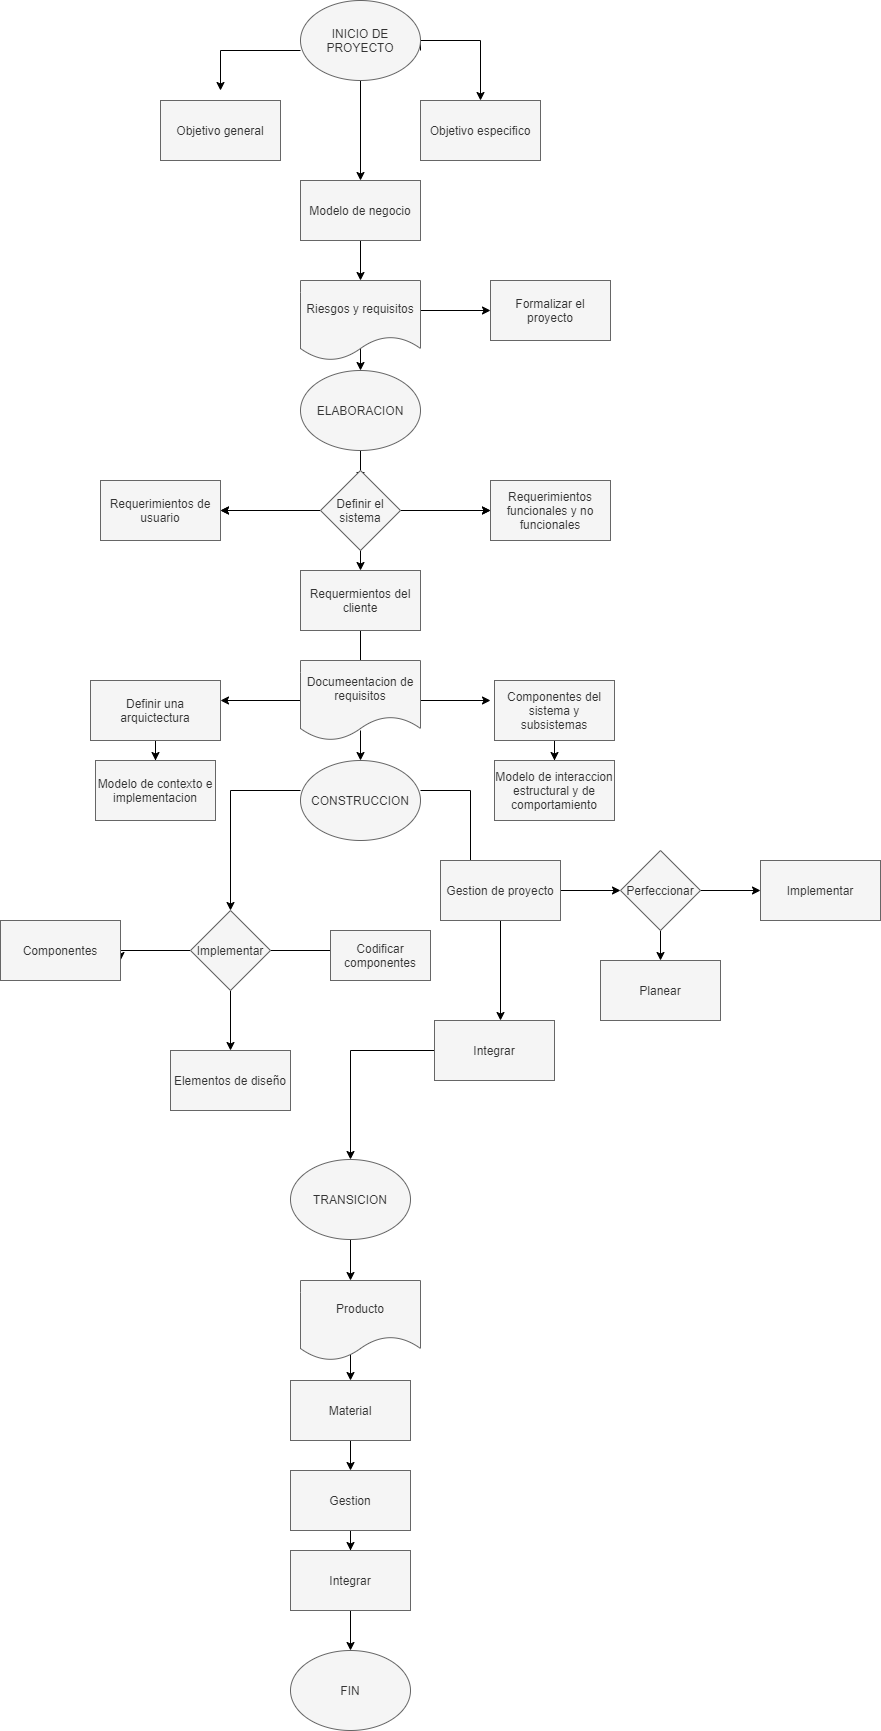

The diagram above was exported from draw.io. Its source (the exported page's mxGraphModel, read from the mxfile embedded in the PNG):
<mxGraphModel dx="901" dy="478" grid="1" gridSize="10" guides="1" tooltips="1" connect="1" arrows="1" fold="1" page="1" pageScale="1" pageWidth="827" pageHeight="1169" math="0" shadow="0">
  <root>
    <mxCell id="0" />
    <mxCell id="1" parent="0" />
    <mxCell id="3" style="edgeStyle=orthogonalEdgeStyle;rounded=0;orthogonalLoop=1;jettySize=auto;html=1;" parent="1" edge="1">
      <mxGeometry relative="1" as="geometry">
        <mxPoint x="80" y="100" as="targetPoint" />
        <mxPoint x="160" y="60" as="sourcePoint" />
      </mxGeometry>
    </mxCell>
    <mxCell id="5" style="edgeStyle=orthogonalEdgeStyle;rounded=0;orthogonalLoop=1;jettySize=auto;html=1;exitX=1;exitY=0.5;exitDx=0;exitDy=0;" parent="1" target="6" edge="1">
      <mxGeometry relative="1" as="geometry">
        <mxPoint x="360" y="100" as="targetPoint" />
        <mxPoint x="280" y="60" as="sourcePoint" />
        <Array as="points">
          <mxPoint x="280" y="50" />
          <mxPoint x="340" y="50" />
        </Array>
      </mxGeometry>
    </mxCell>
    <mxCell id="7" style="edgeStyle=orthogonalEdgeStyle;rounded=0;orthogonalLoop=1;jettySize=auto;html=1;" parent="1" edge="1">
      <mxGeometry relative="1" as="geometry">
        <mxPoint x="220" y="190" as="targetPoint" />
        <mxPoint x="220" y="90" as="sourcePoint" />
      </mxGeometry>
    </mxCell>
    <mxCell id="4" value="Objetivo general" style="rounded=0;whiteSpace=wrap;html=1;fillColor=#f5f5f5;strokeColor=#666666;fontColor=#333333;" parent="1" vertex="1">
      <mxGeometry x="20" y="110" width="120" height="60" as="geometry" />
    </mxCell>
    <mxCell id="6" value="Objetivo especifico" style="rounded=0;whiteSpace=wrap;html=1;fillColor=#f5f5f5;strokeColor=#666666;fontColor=#333333;" parent="1" vertex="1">
      <mxGeometry x="280" y="110" width="120" height="60" as="geometry" />
    </mxCell>
    <mxCell id="9" style="edgeStyle=orthogonalEdgeStyle;rounded=0;orthogonalLoop=1;jettySize=auto;html=1;" parent="1" source="8" edge="1">
      <mxGeometry relative="1" as="geometry">
        <mxPoint x="220" y="290" as="targetPoint" />
      </mxGeometry>
    </mxCell>
    <mxCell id="8" value="Modelo de negocio" style="rounded=0;whiteSpace=wrap;html=1;fillColor=#f5f5f5;strokeColor=#666666;fontColor=#333333;" parent="1" vertex="1">
      <mxGeometry x="160" y="190" width="120" height="60" as="geometry" />
    </mxCell>
    <mxCell id="11" style="edgeStyle=orthogonalEdgeStyle;rounded=0;orthogonalLoop=1;jettySize=auto;html=1;" parent="1" target="12" edge="1">
      <mxGeometry relative="1" as="geometry">
        <mxPoint x="340" y="320" as="targetPoint" />
        <mxPoint x="280" y="320" as="sourcePoint" />
      </mxGeometry>
    </mxCell>
    <mxCell id="13" style="edgeStyle=orthogonalEdgeStyle;rounded=0;orthogonalLoop=1;jettySize=auto;html=1;" parent="1" edge="1">
      <mxGeometry relative="1" as="geometry">
        <mxPoint x="220" y="380" as="targetPoint" />
        <mxPoint x="220" y="350" as="sourcePoint" />
      </mxGeometry>
    </mxCell>
    <mxCell id="12" value="Formalizar el proyecto" style="rounded=0;whiteSpace=wrap;html=1;fillColor=#f5f5f5;strokeColor=#666666;fontColor=#333333;" parent="1" vertex="1">
      <mxGeometry x="350" y="290" width="120" height="60" as="geometry" />
    </mxCell>
    <mxCell id="15" style="edgeStyle=orthogonalEdgeStyle;rounded=0;orthogonalLoop=1;jettySize=auto;html=1;" parent="1" edge="1">
      <mxGeometry relative="1" as="geometry">
        <mxPoint x="220" y="490" as="targetPoint" />
        <mxPoint x="220" y="440" as="sourcePoint" />
      </mxGeometry>
    </mxCell>
    <mxCell id="17" style="edgeStyle=orthogonalEdgeStyle;rounded=0;orthogonalLoop=1;jettySize=auto;html=1;" parent="1" target="18" edge="1">
      <mxGeometry relative="1" as="geometry">
        <mxPoint x="50" y="520" as="targetPoint" />
        <mxPoint x="160" y="520" as="sourcePoint" />
      </mxGeometry>
    </mxCell>
    <mxCell id="19" style="edgeStyle=orthogonalEdgeStyle;rounded=0;orthogonalLoop=1;jettySize=auto;html=1;" parent="1" target="20" edge="1">
      <mxGeometry relative="1" as="geometry">
        <mxPoint x="220" y="590" as="targetPoint" />
        <mxPoint x="220" y="550" as="sourcePoint" />
      </mxGeometry>
    </mxCell>
    <mxCell id="21" style="edgeStyle=orthogonalEdgeStyle;rounded=0;orthogonalLoop=1;jettySize=auto;html=1;" parent="1" target="22" edge="1">
      <mxGeometry relative="1" as="geometry">
        <mxPoint x="340" y="520" as="targetPoint" />
        <mxPoint x="280" y="520" as="sourcePoint" />
      </mxGeometry>
    </mxCell>
    <mxCell id="18" value="Requerimientos de usuario" style="rounded=0;whiteSpace=wrap;html=1;fillColor=#f5f5f5;strokeColor=#666666;fontColor=#333333;" parent="1" vertex="1">
      <mxGeometry x="-40" y="490" width="120" height="60" as="geometry" />
    </mxCell>
    <mxCell id="23" style="edgeStyle=orthogonalEdgeStyle;rounded=0;orthogonalLoop=1;jettySize=auto;html=1;" parent="1" source="20" edge="1">
      <mxGeometry relative="1" as="geometry">
        <mxPoint x="220" y="680" as="targetPoint" />
      </mxGeometry>
    </mxCell>
    <mxCell id="20" value="Requermientos del cliente" style="rounded=0;whiteSpace=wrap;html=1;fillColor=#f5f5f5;strokeColor=#666666;fontColor=#333333;" parent="1" vertex="1">
      <mxGeometry x="160" y="580" width="120" height="60" as="geometry" />
    </mxCell>
    <mxCell id="22" value="Requerimientos funcionales y no funcionales" style="rounded=0;whiteSpace=wrap;html=1;fillColor=#f5f5f5;strokeColor=#666666;fontColor=#333333;" parent="1" vertex="1">
      <mxGeometry x="350" y="490" width="120" height="60" as="geometry" />
    </mxCell>
    <mxCell id="25" style="edgeStyle=orthogonalEdgeStyle;rounded=0;orthogonalLoop=1;jettySize=auto;html=1;" parent="1" edge="1">
      <mxGeometry relative="1" as="geometry">
        <mxPoint x="80" y="710" as="targetPoint" />
        <mxPoint x="160" y="710" as="sourcePoint" />
      </mxGeometry>
    </mxCell>
    <mxCell id="26" style="edgeStyle=orthogonalEdgeStyle;rounded=0;orthogonalLoop=1;jettySize=auto;html=1;" parent="1" edge="1">
      <mxGeometry relative="1" as="geometry">
        <mxPoint x="350" y="710" as="targetPoint" />
        <mxPoint x="280" y="710" as="sourcePoint" />
      </mxGeometry>
    </mxCell>
    <mxCell id="27" style="edgeStyle=orthogonalEdgeStyle;rounded=0;orthogonalLoop=1;jettySize=auto;html=1;" parent="1" edge="1">
      <mxGeometry relative="1" as="geometry">
        <mxPoint x="220" y="770" as="targetPoint" />
        <mxPoint x="220" y="740" as="sourcePoint" />
      </mxGeometry>
    </mxCell>
    <mxCell id="35" style="edgeStyle=orthogonalEdgeStyle;rounded=0;orthogonalLoop=1;jettySize=auto;html=1;" parent="1" edge="1">
      <mxGeometry relative="1" as="geometry">
        <mxPoint x="90" y="920" as="targetPoint" />
        <mxPoint x="160" y="800" as="sourcePoint" />
      </mxGeometry>
    </mxCell>
    <mxCell id="37" style="edgeStyle=orthogonalEdgeStyle;rounded=0;orthogonalLoop=1;jettySize=auto;html=1;" parent="1" edge="1">
      <mxGeometry relative="1" as="geometry">
        <mxPoint x="330" y="890" as="targetPoint" />
        <mxPoint x="280" y="800" as="sourcePoint" />
        <Array as="points">
          <mxPoint x="330" y="800" />
        </Array>
      </mxGeometry>
    </mxCell>
    <mxCell id="31" style="edgeStyle=orthogonalEdgeStyle;rounded=0;orthogonalLoop=1;jettySize=auto;html=1;" parent="1" source="29" target="32" edge="1">
      <mxGeometry relative="1" as="geometry">
        <mxPoint x="15" y="800" as="targetPoint" />
      </mxGeometry>
    </mxCell>
    <mxCell id="29" value="Definir una arquictectura" style="rounded=0;whiteSpace=wrap;html=1;fillColor=#f5f5f5;strokeColor=#666666;fontColor=#333333;" parent="1" vertex="1">
      <mxGeometry x="-50" y="690" width="130" height="60" as="geometry" />
    </mxCell>
    <mxCell id="33" style="edgeStyle=orthogonalEdgeStyle;rounded=0;orthogonalLoop=1;jettySize=auto;html=1;" parent="1" source="30" target="34" edge="1">
      <mxGeometry relative="1" as="geometry">
        <mxPoint x="414" y="790" as="targetPoint" />
      </mxGeometry>
    </mxCell>
    <mxCell id="30" value="Componentes del sistema y subsistemas" style="rounded=0;whiteSpace=wrap;html=1;fillColor=#f5f5f5;strokeColor=#666666;fontColor=#333333;" parent="1" vertex="1">
      <mxGeometry x="354" y="690" width="120" height="60" as="geometry" />
    </mxCell>
    <mxCell id="32" value="Modelo de contexto e implementacion" style="rounded=0;whiteSpace=wrap;html=1;fillColor=#f5f5f5;strokeColor=#666666;fontColor=#333333;" parent="1" vertex="1">
      <mxGeometry x="-45" y="770" width="120" height="60" as="geometry" />
    </mxCell>
    <mxCell id="34" value="Modelo de interaccion estructural y de comportamiento" style="rounded=0;whiteSpace=wrap;html=1;fillColor=#f5f5f5;strokeColor=#666666;fontColor=#333333;" parent="1" vertex="1">
      <mxGeometry x="354" y="770" width="120" height="60" as="geometry" />
    </mxCell>
    <mxCell id="68" style="edgeStyle=orthogonalEdgeStyle;rounded=0;orthogonalLoop=1;jettySize=auto;html=1;" parent="1" source="38" target="75" edge="1">
      <mxGeometry relative="1" as="geometry">
        <mxPoint x="360" y="1010" as="targetPoint" />
        <Array as="points">
          <mxPoint x="360" y="1040" />
          <mxPoint x="360" y="1040" />
        </Array>
      </mxGeometry>
    </mxCell>
    <mxCell id="69" style="edgeStyle=orthogonalEdgeStyle;rounded=0;orthogonalLoop=1;jettySize=auto;html=1;" parent="1" source="38" target="70" edge="1">
      <mxGeometry relative="1" as="geometry">
        <mxPoint x="510" y="900" as="targetPoint" />
      </mxGeometry>
    </mxCell>
    <mxCell id="38" value="Gestion de proyecto" style="rounded=0;whiteSpace=wrap;html=1;fillColor=#f5f5f5;strokeColor=#666666;fontColor=#333333;" parent="1" vertex="1">
      <mxGeometry x="300" y="870" width="120" height="60" as="geometry" />
    </mxCell>
    <mxCell id="48" style="edgeStyle=orthogonalEdgeStyle;rounded=0;orthogonalLoop=1;jettySize=auto;html=1;" parent="1" source="39" edge="1">
      <mxGeometry relative="1" as="geometry">
        <mxPoint x="-20" y="970" as="targetPoint" />
        <Array as="points">
          <mxPoint x="-20" y="960" />
        </Array>
      </mxGeometry>
    </mxCell>
    <mxCell id="49" style="edgeStyle=orthogonalEdgeStyle;rounded=0;orthogonalLoop=1;jettySize=auto;html=1;" parent="1" source="39" edge="1">
      <mxGeometry relative="1" as="geometry">
        <mxPoint x="90" y="1060" as="targetPoint" />
      </mxGeometry>
    </mxCell>
    <mxCell id="50" style="edgeStyle=orthogonalEdgeStyle;rounded=0;orthogonalLoop=1;jettySize=auto;html=1;" parent="1" source="39" edge="1">
      <mxGeometry relative="1" as="geometry">
        <mxPoint x="210" y="970" as="targetPoint" />
        <Array as="points">
          <mxPoint x="210" y="960" />
        </Array>
      </mxGeometry>
    </mxCell>
    <mxCell id="39" value="Implementar" style="rhombus;whiteSpace=wrap;html=1;fillColor=#f5f5f5;strokeColor=#666666;fontColor=#333333;" parent="1" vertex="1">
      <mxGeometry x="50" y="920" width="80" height="80" as="geometry" />
    </mxCell>
    <mxCell id="40" value="INICIO DE PROYECTO" style="ellipse;whiteSpace=wrap;html=1;fillColor=#f5f5f5;strokeColor=#666666;fontColor=#333333;" parent="1" vertex="1">
      <mxGeometry x="160" y="10" width="120" height="80" as="geometry" />
    </mxCell>
    <mxCell id="41" value="Riesgos y requisitos" style="shape=document;whiteSpace=wrap;html=1;boundedLbl=1;fillColor=#f5f5f5;strokeColor=#666666;fontColor=#333333;" parent="1" vertex="1">
      <mxGeometry x="160" y="290" width="120" height="80" as="geometry" />
    </mxCell>
    <mxCell id="42" value="ELABORACION" style="ellipse;whiteSpace=wrap;html=1;fillColor=#f5f5f5;strokeColor=#666666;fontColor=#333333;" parent="1" vertex="1">
      <mxGeometry x="160" y="380" width="120" height="80" as="geometry" />
    </mxCell>
    <mxCell id="44" value="" style="edgeStyle=orthogonalEdgeStyle;rounded=0;orthogonalLoop=1;jettySize=auto;html=1;" parent="1" source="43" target="22" edge="1">
      <mxGeometry relative="1" as="geometry" />
    </mxCell>
    <mxCell id="45" value="" style="edgeStyle=orthogonalEdgeStyle;rounded=0;orthogonalLoop=1;jettySize=auto;html=1;" parent="1" source="43" target="18" edge="1">
      <mxGeometry relative="1" as="geometry" />
    </mxCell>
    <mxCell id="43" value="Definir el sistema" style="rhombus;whiteSpace=wrap;html=1;fillColor=#f5f5f5;strokeColor=#666666;fontColor=#333333;" parent="1" vertex="1">
      <mxGeometry x="180" y="480" width="80" height="80" as="geometry" />
    </mxCell>
    <mxCell id="46" value="Documeentacion de requisitos" style="shape=document;whiteSpace=wrap;html=1;boundedLbl=1;fillColor=#f5f5f5;strokeColor=#666666;fontColor=#333333;" parent="1" vertex="1">
      <mxGeometry x="160" y="670" width="120" height="80" as="geometry" />
    </mxCell>
    <mxCell id="47" value="CONSTRUCCION" style="ellipse;whiteSpace=wrap;html=1;fillColor=#f5f5f5;strokeColor=#666666;fontColor=#333333;" parent="1" vertex="1">
      <mxGeometry x="160" y="770" width="120" height="80" as="geometry" />
    </mxCell>
    <mxCell id="51" value="Elementos de diseño" style="rounded=0;whiteSpace=wrap;html=1;fillColor=#f5f5f5;strokeColor=#666666;fontColor=#333333;" parent="1" vertex="1">
      <mxGeometry x="30" y="1060" width="120" height="60" as="geometry" />
    </mxCell>
    <mxCell id="52" value="Componentes" style="rounded=0;whiteSpace=wrap;html=1;fillColor=#f5f5f5;strokeColor=#666666;fontColor=#333333;" parent="1" vertex="1">
      <mxGeometry x="-140" y="930" width="120" height="60" as="geometry" />
    </mxCell>
    <mxCell id="53" value="Codificar componentes" style="rounded=0;whiteSpace=wrap;html=1;fillColor=#f5f5f5;strokeColor=#666666;fontColor=#333333;" parent="1" vertex="1">
      <mxGeometry x="190" y="940" width="100" height="50" as="geometry" />
    </mxCell>
    <mxCell id="56" style="edgeStyle=orthogonalEdgeStyle;rounded=0;orthogonalLoop=1;jettySize=auto;html=1;" parent="1" source="55" edge="1">
      <mxGeometry relative="1" as="geometry">
        <mxPoint x="210" y="1290" as="targetPoint" />
      </mxGeometry>
    </mxCell>
    <mxCell id="55" value="TRANSICION" style="ellipse;whiteSpace=wrap;html=1;fillColor=#f5f5f5;strokeColor=#666666;fontColor=#333333;" parent="1" vertex="1">
      <mxGeometry x="150" y="1169" width="120" height="80" as="geometry" />
    </mxCell>
    <mxCell id="59" style="edgeStyle=orthogonalEdgeStyle;rounded=0;orthogonalLoop=1;jettySize=auto;html=1;" parent="1" edge="1">
      <mxGeometry relative="1" as="geometry">
        <mxPoint x="210" y="1390" as="targetPoint" />
        <mxPoint x="210" y="1350" as="sourcePoint" />
      </mxGeometry>
    </mxCell>
    <mxCell id="61" style="edgeStyle=orthogonalEdgeStyle;rounded=0;orthogonalLoop=1;jettySize=auto;html=1;" parent="1" source="60" target="62" edge="1">
      <mxGeometry relative="1" as="geometry">
        <mxPoint x="210" y="1490" as="targetPoint" />
      </mxGeometry>
    </mxCell>
    <mxCell id="60" value="Material" style="rounded=0;whiteSpace=wrap;html=1;fillColor=#f5f5f5;strokeColor=#666666;fontColor=#333333;" parent="1" vertex="1">
      <mxGeometry x="150" y="1390" width="120" height="60" as="geometry" />
    </mxCell>
    <mxCell id="64" style="edgeStyle=orthogonalEdgeStyle;rounded=0;orthogonalLoop=1;jettySize=auto;html=1;" parent="1" source="62" target="65" edge="1">
      <mxGeometry relative="1" as="geometry">
        <mxPoint x="210" y="1580" as="targetPoint" />
      </mxGeometry>
    </mxCell>
    <mxCell id="62" value="Gestion" style="rounded=0;whiteSpace=wrap;html=1;fillColor=#f5f5f5;strokeColor=#666666;fontColor=#333333;" parent="1" vertex="1">
      <mxGeometry x="150" y="1480" width="120" height="60" as="geometry" />
    </mxCell>
    <mxCell id="63" value="Producto" style="shape=document;whiteSpace=wrap;html=1;boundedLbl=1;fillColor=#f5f5f5;strokeColor=#666666;fontColor=#333333;" parent="1" vertex="1">
      <mxGeometry x="160" y="1290" width="120" height="80" as="geometry" />
    </mxCell>
    <mxCell id="66" style="edgeStyle=orthogonalEdgeStyle;rounded=0;orthogonalLoop=1;jettySize=auto;html=1;" parent="1" source="65" target="67" edge="1">
      <mxGeometry relative="1" as="geometry">
        <mxPoint x="210" y="1660" as="targetPoint" />
      </mxGeometry>
    </mxCell>
    <mxCell id="65" value="Integrar" style="rounded=0;whiteSpace=wrap;html=1;fillColor=#f5f5f5;strokeColor=#666666;fontColor=#333333;" parent="1" vertex="1">
      <mxGeometry x="150" y="1560" width="120" height="60" as="geometry" />
    </mxCell>
    <mxCell id="67" value="FIN" style="ellipse;whiteSpace=wrap;html=1;fillColor=#f5f5f5;strokeColor=#666666;fontColor=#333333;" parent="1" vertex="1">
      <mxGeometry x="150" y="1660" width="120" height="80" as="geometry" />
    </mxCell>
    <mxCell id="71" style="edgeStyle=orthogonalEdgeStyle;rounded=0;orthogonalLoop=1;jettySize=auto;html=1;" parent="1" source="70" edge="1">
      <mxGeometry relative="1" as="geometry">
        <mxPoint x="620" y="900" as="targetPoint" />
      </mxGeometry>
    </mxCell>
    <mxCell id="72" style="edgeStyle=orthogonalEdgeStyle;rounded=0;orthogonalLoop=1;jettySize=auto;html=1;" parent="1" source="70" target="73" edge="1">
      <mxGeometry relative="1" as="geometry">
        <mxPoint x="520" y="990" as="targetPoint" />
      </mxGeometry>
    </mxCell>
    <mxCell id="70" value="Perfeccionar" style="rhombus;whiteSpace=wrap;html=1;fillColor=#f5f5f5;strokeColor=#666666;fontColor=#333333;" parent="1" vertex="1">
      <mxGeometry x="480" y="860" width="80" height="80" as="geometry" />
    </mxCell>
    <mxCell id="73" value="Planear" style="rounded=0;whiteSpace=wrap;html=1;fillColor=#f5f5f5;strokeColor=#666666;fontColor=#333333;" parent="1" vertex="1">
      <mxGeometry x="460" y="970" width="120" height="60" as="geometry" />
    </mxCell>
    <mxCell id="74" value="Implementar" style="rounded=0;whiteSpace=wrap;html=1;fillColor=#f5f5f5;strokeColor=#666666;fontColor=#333333;" parent="1" vertex="1">
      <mxGeometry x="620" y="870" width="120" height="60" as="geometry" />
    </mxCell>
    <mxCell id="76" style="edgeStyle=orthogonalEdgeStyle;rounded=0;orthogonalLoop=1;jettySize=auto;html=1;entryX=0.5;entryY=0;entryDx=0;entryDy=0;" parent="1" source="75" target="55" edge="1">
      <mxGeometry relative="1" as="geometry" />
    </mxCell>
    <mxCell id="75" value="Integrar" style="rounded=0;whiteSpace=wrap;html=1;fillColor=#f5f5f5;strokeColor=#666666;fontColor=#333333;" parent="1" vertex="1">
      <mxGeometry x="294" y="1030" width="120" height="60" as="geometry" />
    </mxCell>
  </root>
</mxGraphModel>